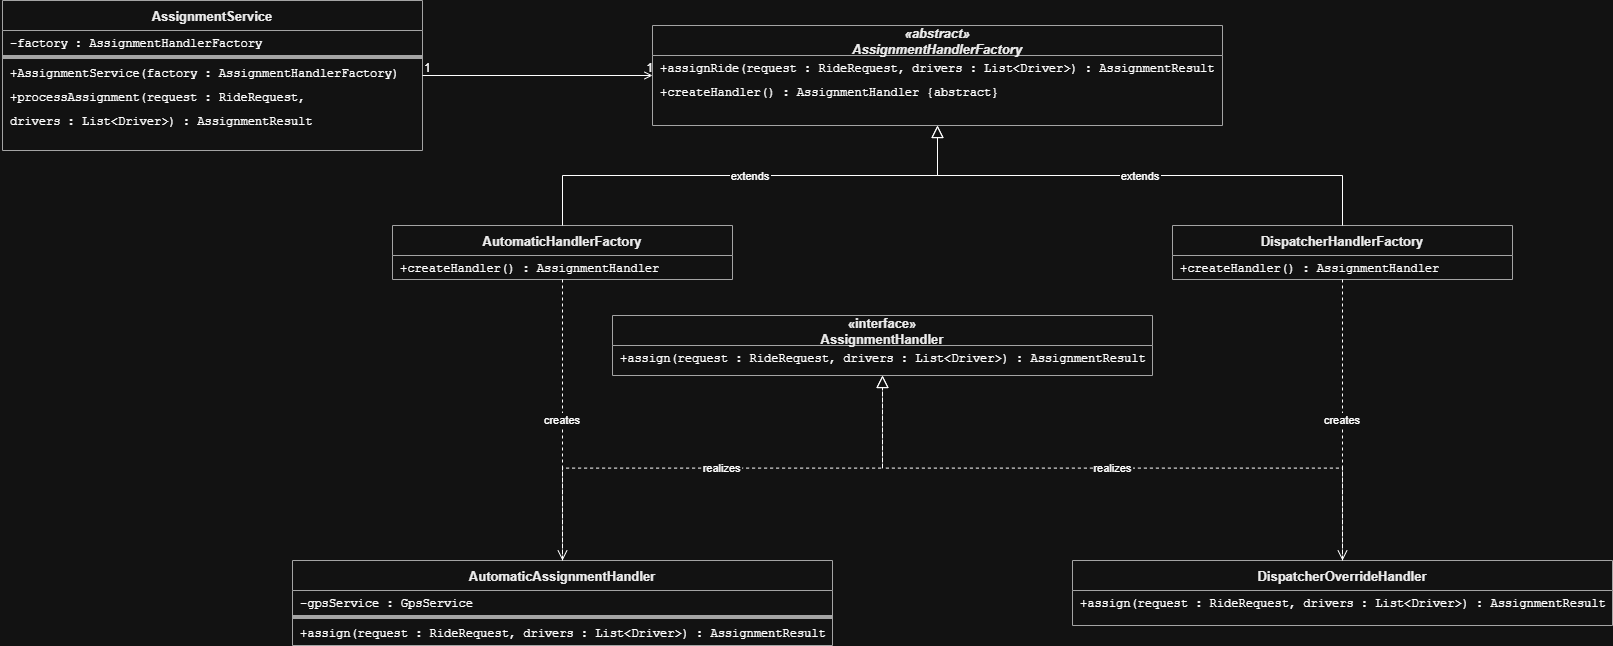

The diagram above was exported from draw.io. Its source (the exported page's mxGraphModel, read from the mxfile embedded in the PNG):
<mxGraphModel dx="3174" dy="782" grid="1" gridSize="10" guides="1" tooltips="1" connect="1" arrows="1" fold="1" page="1" pageScale="1" pageWidth="1100" pageHeight="850" math="0" shadow="0">
  <root>
    <mxCell id="0" />
    <mxCell id="1" parent="0" />
    <mxCell id="AssignmentHandler" parent="1" style="swimlane;fontStyle=1;align=center;startSize=30;container=1;collapsible=0;expand=0;fillColor=#ffffff;strokeColor=#555555;fontColor=#000000;fontSize=13;" value="«interface»&#10;AssignmentHandler" vertex="1">
      <mxGeometry height="60" width="540" x="440" y="570" as="geometry" />
    </mxCell>
    <mxCell id="AssignmentHandler_m0" parent="AssignmentHandler" style="text;strokeColor=none;fillColor=none;align=left;verticalAlign=middle;spacingLeft=6;fontSize=12;fontFamily=Courier New;" value="+assign(request : RideRequest, drivers : List&lt;Driver&gt;) : AssignmentResult" vertex="1">
      <mxGeometry height="24" width="480" y="30" as="geometry" />
    </mxCell>
    <mxCell id="AutomaticAssignmentHandler" parent="1" style="swimlane;fontStyle=1;align=center;startSize=30;container=1;collapsible=0;expand=0;fillColor=#ffffff;strokeColor=#555555;fontColor=#000000;fontSize=13;" value="AutomaticAssignmentHandler" vertex="1">
      <mxGeometry height="85" width="540" x="120" y="815" as="geometry" />
    </mxCell>
    <mxCell id="AutomaticAssignmentHandler_a0" parent="AutomaticAssignmentHandler" style="text;strokeColor=none;fillColor=none;align=left;verticalAlign=middle;spacingLeft=6;fontSize=12;fontFamily=Courier New;" value="-gpsService : GpsService" vertex="1">
      <mxGeometry height="24" width="380" y="30" as="geometry" />
    </mxCell>
    <mxCell id="AutomaticAssignmentHandler_sep" parent="AutomaticAssignmentHandler" style="line;strokeColor=#555555;fillColor=none;" value="" vertex="1">
      <mxGeometry height="6" width="540" y="54" as="geometry" />
    </mxCell>
    <mxCell id="AutomaticAssignmentHandler_m0" parent="AutomaticAssignmentHandler" style="text;strokeColor=none;fillColor=none;align=left;verticalAlign=middle;spacingLeft=6;fontSize=12;fontFamily=Courier New;" value="+assign(request : RideRequest, drivers : List&lt;Driver&gt;) : AssignmentResult" vertex="1">
      <mxGeometry height="24" width="380" y="60" as="geometry" />
    </mxCell>
    <mxCell id="DispatcherOverrideHandler" parent="1" style="swimlane;fontStyle=1;align=center;startSize=30;container=1;collapsible=0;expand=0;fillColor=#ffffff;strokeColor=#555555;fontColor=#000000;fontSize=13;" value="DispatcherOverrideHandler" vertex="1">
      <mxGeometry height="65" width="540" x="900" y="815" as="geometry" />
    </mxCell>
    <mxCell id="DispatcherOverrideHandler_m0" parent="DispatcherOverrideHandler" style="text;strokeColor=none;fillColor=none;align=left;verticalAlign=middle;spacingLeft=6;fontSize=12;fontFamily=Courier New;" value="+assign(request : RideRequest, drivers : List&lt;Driver&gt;) : AssignmentResult" vertex="1">
      <mxGeometry height="24" width="380" y="30" as="geometry" />
    </mxCell>
    <mxCell id="AssignmentHandlerFactory" parent="1" style="swimlane;fontStyle=3;align=center;startSize=30;container=1;collapsible=0;expand=0;fillColor=#ffffff;strokeColor=#555555;fontColor=#000000;fontSize=13;" value="«abstract»&#10;AssignmentHandlerFactory" vertex="1">
      <mxGeometry height="100" width="570" x="480" y="280" as="geometry" />
    </mxCell>
    <mxCell id="AssignmentHandlerFactory_m0" parent="AssignmentHandlerFactory" style="text;strokeColor=none;fillColor=none;align=left;verticalAlign=middle;spacingLeft=6;fontSize=12;fontFamily=Courier New;" value="+assignRide(request : RideRequest, drivers : List&lt;Driver&gt;) : AssignmentResult" vertex="1">
      <mxGeometry height="24" width="480" y="30" as="geometry" />
    </mxCell>
    <mxCell id="AssignmentHandlerFactory_m1" parent="AssignmentHandlerFactory" style="text;strokeColor=none;fillColor=none;align=left;verticalAlign=middle;spacingLeft=6;fontSize=12;fontFamily=Courier New;" value="+createHandler() : AssignmentHandler {abstract}" vertex="1">
      <mxGeometry height="24" width="480" y="54" as="geometry" />
    </mxCell>
    <mxCell id="AutomaticHandlerFactory" parent="1" style="swimlane;fontStyle=1;align=center;startSize=30;container=1;collapsible=0;expand=0;fillColor=#ffffff;strokeColor=#555555;fontColor=#000000;fontSize=13;" value="AutomaticHandlerFactory" vertex="1">
      <mxGeometry height="54" width="340" x="220" y="480" as="geometry" />
    </mxCell>
    <mxCell id="AutomaticHandlerFactory_m0" parent="AutomaticHandlerFactory" style="text;strokeColor=none;fillColor=none;align=left;verticalAlign=middle;spacingLeft=6;fontSize=12;fontFamily=Courier New;" value="+createHandler() : AssignmentHandler" vertex="1">
      <mxGeometry height="24" width="340" y="30" as="geometry" />
    </mxCell>
    <mxCell id="DispatcherHandlerFactory" parent="1" style="swimlane;fontStyle=1;align=center;startSize=30;container=1;collapsible=0;expand=0;fillColor=#ffffff;strokeColor=#555555;fontColor=#000000;fontSize=13;" value="DispatcherHandlerFactory" vertex="1">
      <mxGeometry height="54" width="340" x="1000" y="480" as="geometry" />
    </mxCell>
    <mxCell id="DispatcherHandlerFactory_m0" parent="DispatcherHandlerFactory" style="text;strokeColor=none;fillColor=none;align=left;verticalAlign=middle;spacingLeft=6;fontSize=12;fontFamily=Courier New;" value="+createHandler() : AssignmentHandler" vertex="1">
      <mxGeometry height="24" width="340" y="30" as="geometry" />
    </mxCell>
    <mxCell id="AssignmentService" parent="1" style="swimlane;fontStyle=1;align=center;startSize=30;container=1;collapsible=0;expand=0;fillColor=#ffffff;strokeColor=#555555;fontColor=#000000;fontSize=13;" value="AssignmentService" vertex="1">
      <mxGeometry height="150" width="420" x="-170" y="255" as="geometry" />
    </mxCell>
    <mxCell id="AssignmentService_a0" parent="AssignmentService" style="text;strokeColor=none;fillColor=none;align=left;verticalAlign=middle;spacingLeft=6;fontSize=12;fontFamily=Courier New;" value="-factory : AssignmentHandlerFactory" vertex="1">
      <mxGeometry height="24" width="380" y="30" as="geometry" />
    </mxCell>
    <mxCell id="AssignmentService_sep" parent="AssignmentService" style="line;strokeColor=#555555;fillColor=none;" value="" vertex="1">
      <mxGeometry height="6" width="420" y="54" as="geometry" />
    </mxCell>
    <mxCell id="AssignmentService_m0" parent="AssignmentService" style="text;strokeColor=none;fillColor=none;align=left;verticalAlign=middle;spacingLeft=6;fontSize=12;fontFamily=Courier New;" value="+AssignmentService(factory : AssignmentHandlerFactory)" vertex="1">
      <mxGeometry height="24" width="380" y="60" as="geometry" />
    </mxCell>
    <mxCell id="AssignmentService_m1" parent="AssignmentService" style="text;strokeColor=none;fillColor=none;align=left;verticalAlign=middle;spacingLeft=6;fontSize=12;fontFamily=Courier New;" value="+processAssignment(request : RideRequest," vertex="1">
      <mxGeometry height="24" width="380" y="84" as="geometry" />
    </mxCell>
    <mxCell id="AssignmentService_m2" parent="AssignmentService" style="text;strokeColor=none;fillColor=none;align=left;verticalAlign=middle;spacingLeft=6;fontSize=12;fontFamily=Courier New;" value="    drivers : List&lt;Driver&gt;) : AssignmentResult" vertex="1">
      <mxGeometry height="24" width="380" y="108" as="geometry" />
    </mxCell>
    <mxCell id="e_AUHF_AHF" edge="1" parent="1" source="AutomaticHandlerFactory" style="edgeStyle=orthogonalEdgeStyle;rounded=0;orthogonalLoop=1;dashed=0;endArrow=block;endFill=0;endSize=10;exitX=0.5;exitY=0;exitDx=0;exitDy=0;entryX=0.5;entryY=1;entryDx=0;entryDy=0;" target="AssignmentHandlerFactory" value="extends">
      <mxGeometry relative="1" as="geometry" />
    </mxCell>
    <mxCell id="e_DHF_AHF" edge="1" parent="1" source="DispatcherHandlerFactory" style="edgeStyle=orthogonalEdgeStyle;rounded=0;orthogonalLoop=1;dashed=0;endArrow=block;endFill=0;endSize=10;exitX=0.5;exitY=0;exitDx=0;exitDy=0;entryX=0.5;entryY=1;entryDx=0;entryDy=0;" target="AssignmentHandlerFactory" value="extends">
      <mxGeometry relative="1" as="geometry" />
    </mxCell>
    <mxCell id="e_AAH_AHI" edge="1" parent="1" source="AutomaticAssignmentHandler" style="edgeStyle=orthogonalEdgeStyle;rounded=0;orthogonalLoop=1;dashed=1;endArrow=block;endFill=0;endSize=10;exitX=0.5;exitY=0;exitDx=0;exitDy=0;entryX=0.5;entryY=1;entryDx=0;entryDy=0;" target="AssignmentHandler" value="realizes">
      <mxGeometry relative="1" as="geometry" />
    </mxCell>
    <mxCell id="e_DOH_AHI" edge="1" parent="1" source="DispatcherOverrideHandler" style="edgeStyle=orthogonalEdgeStyle;rounded=0;orthogonalLoop=1;dashed=1;endArrow=block;endFill=0;endSize=10;exitX=0.5;exitY=0;exitDx=0;exitDy=0;entryX=0.5;entryY=1;entryDx=0;entryDy=0;" target="AssignmentHandler" value="realizes">
      <mxGeometry relative="1" as="geometry" />
    </mxCell>
    <mxCell id="e_AUHF_AAH" edge="1" parent="1" source="AutomaticHandlerFactory" style="edgeStyle=orthogonalEdgeStyle;rounded=0;orthogonalLoop=1;dashed=1;endArrow=open;endFill=0;endSize=8;" target="AutomaticAssignmentHandler" value="creates">
      <mxGeometry relative="1" as="geometry" />
    </mxCell>
    <mxCell id="e_DHF_DOH" edge="1" parent="1" source="DispatcherHandlerFactory" style="edgeStyle=orthogonalEdgeStyle;rounded=0;orthogonalLoop=1;dashed=1;endArrow=open;endFill=0;endSize=8;" target="DispatcherOverrideHandler" value="creates">
      <mxGeometry relative="1" as="geometry" />
    </mxCell>
    <mxCell id="e_AS_AHF" edge="1" parent="1" source="AssignmentService" style="edgeStyle=orthogonalEdgeStyle;rounded=0;orthogonalLoop=1;dashed=0;endArrow=open;endFill=0;startArrow=ERmanyToOne;startFill=0;" target="AssignmentHandlerFactory" value="">
      <mxGeometry relative="1" as="geometry" />
    </mxCell>
    <mxCell id="e_AS_AHF_sl" connectable="0" parent="e_AS_AHF" style="resizable=0;html=1;align=left;verticalAlign=bottom;labelBackgroundColor=none;" value="1" vertex="1">
      <mxGeometry relative="1" x="-1" y="0.1" as="geometry">
        <mxPoint as="offset" />
      </mxGeometry>
    </mxCell>
    <mxCell id="e_AS_AHF_tl" connectable="0" parent="e_AS_AHF" style="resizable=0;html=1;align=right;verticalAlign=bottom;labelBackgroundColor=none;" value="1" vertex="1">
      <mxGeometry relative="1" x="1" y="0.1" as="geometry">
        <mxPoint as="offset" />
      </mxGeometry>
    </mxCell>
  </root>
</mxGraphModel>